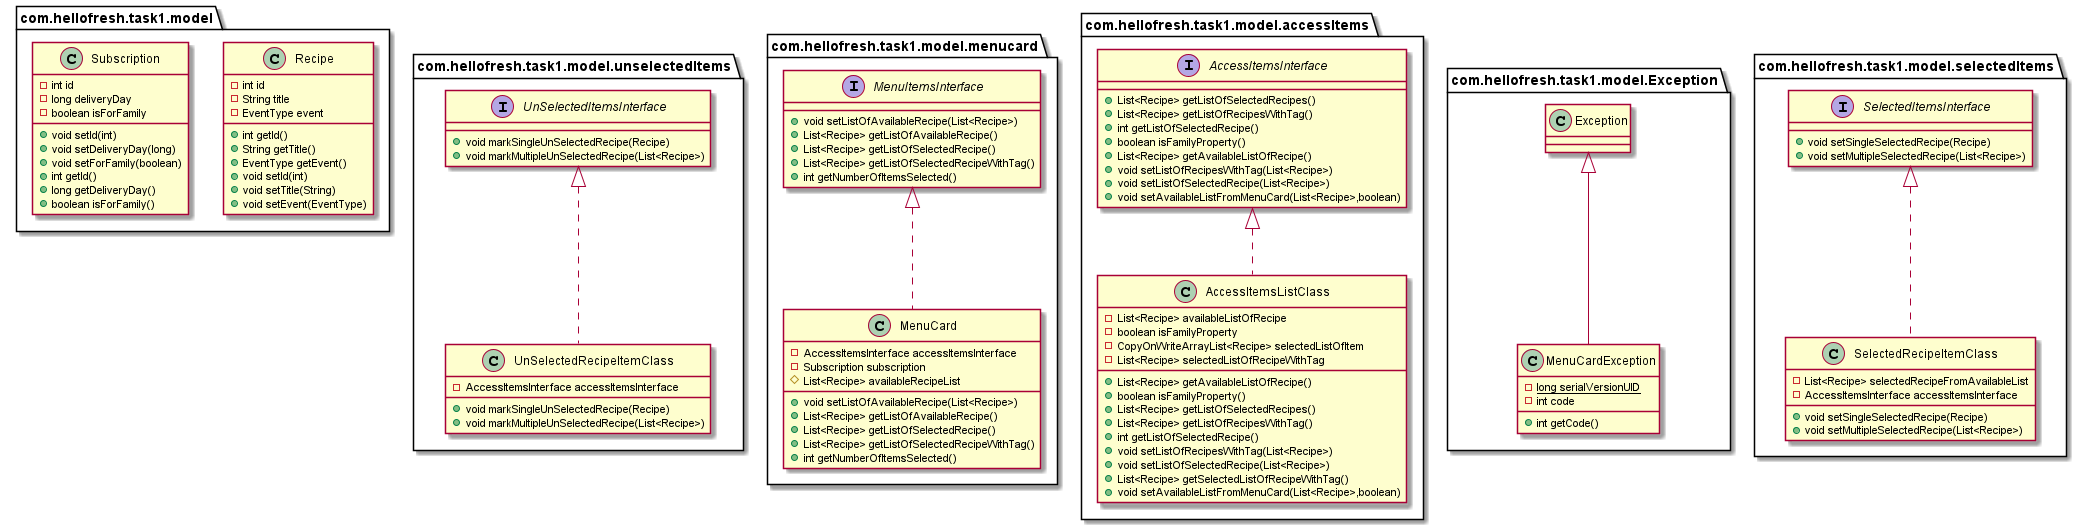

The diagram above was rendered by PlantUML. Its source (embedded in the PNG):
@startuml
class com.hellofresh.task1.model.Recipe {
- int id
- String title
- EventType event
+ int getId()
+ String getTitle()
+ EventType getEvent()
+ void setId(int)
+ void setTitle(String)
+ void setEvent(EventType)
}
interface com.hellofresh.task1.model.unselectedItems.UnSelectedItemsInterface {
+ void markSingleUnSelectedRecipe(Recipe)
+ void markMultipleUnSelectedRecipe(List<Recipe>)
}
interface com.hellofresh.task1.model.menucard.MenuItemsInterface {
+ void setListOfAvailableRecipe(List<Recipe>)
+ List<Recipe> getListOfAvailableRecipe()
+ List<Recipe> getListOfSelectedRecipe()
+ List<Recipe> getListOfSelectedRecipeWithTag()
+ int getNumberOfItemsSelected()
}
class com.hellofresh.task1.model.accessItems.AccessItemsListClass {
- List<Recipe> availableListOfRecipe
- boolean isFamilyProperty
- CopyOnWriteArrayList<Recipe> selectedListOfItem
- List<Recipe> selectedListOfRecipeWithTag
+ List<Recipe> getAvailableListOfRecipe()
+ boolean isFamilyProperty()
+ List<Recipe> getListOfSelectedRecipes()
+ List<Recipe> getListOfRecipesWithTag()
+ int getListOfSelectedRecipe()
+ void setListOfRecipesWithTag(List<Recipe>)
+ void setListOfSelectedRecipe(List<Recipe>)
+ List<Recipe> getSelectedListOfRecipeWithTag()
+ void setAvailableListFromMenuCard(List<Recipe>,boolean)
}
class com.hellofresh.task1.model.unselectedItems.UnSelectedRecipeItemClass {
- AccessItemsInterface accessItemsInterface
+ void markSingleUnSelectedRecipe(Recipe)
+ void markMultipleUnSelectedRecipe(List<Recipe>)
}
class com.hellofresh.task1.model.Exception.MenuCardException {
- {static} long serialVersionUID
- int code
+ int getCode()
}
class com.hellofresh.task1.model.Subscription {
- int id
- long deliveryDay
- boolean isForFamily
+ void setId(int)
+ void setDeliveryDay(long)
+ void setForFamily(boolean)
+ int getId()
+ long getDeliveryDay()
+ boolean isForFamily()
}
interface com.hellofresh.task1.model.accessItems.AccessItemsInterface {
+ List<Recipe> getListOfSelectedRecipes()
+ List<Recipe> getListOfRecipesWithTag()
+ int getListOfSelectedRecipe()
+ boolean isFamilyProperty()
+ List<Recipe> getAvailableListOfRecipe()
+ void setListOfRecipesWithTag(List<Recipe>)
+ void setListOfSelectedRecipe(List<Recipe>)
+ void setAvailableListFromMenuCard(List<Recipe>,boolean)
}
interface com.hellofresh.task1.model.selectedItems.SelectedItemsInterface {
+ void setSingleSelectedRecipe(Recipe)
+ void setMultipleSelectedRecipe(List<Recipe>)
}
class com.hellofresh.task1.model.selectedItems.SelectedRecipeItemClass {
- List<Recipe> selectedRecipeFromAvailableList
- AccessItemsInterface accessItemsInterface
+ void setSingleSelectedRecipe(Recipe)
+ void setMultipleSelectedRecipe(List<Recipe>)
}
class com.hellofresh.task1.model.menucard.MenuCard {
- AccessItemsInterface accessItemsInterface
- Subscription subscription
# List<Recipe> availableRecipeList
+ void setListOfAvailableRecipe(List<Recipe>)
+ List<Recipe> getListOfAvailableRecipe()
+ List<Recipe> getListOfSelectedRecipe()
+ List<Recipe> getListOfSelectedRecipeWithTag()
+ int getNumberOfItemsSelected()
}


com.hellofresh.task1.model.accessItems.AccessItemsInterface <|.. com.hellofresh.task1.model.accessItems.AccessItemsListClass
com.hellofresh.task1.model.unselectedItems.UnSelectedItemsInterface <|.. com.hellofresh.task1.model.unselectedItems.UnSelectedRecipeItemClass
com.hellofresh.task1.model.Exception.Exception <|-- com.hellofresh.task1.model.Exception.MenuCardException
com.hellofresh.task1.model.selectedItems.SelectedItemsInterface <|.. com.hellofresh.task1.model.selectedItems.SelectedRecipeItemClass
com.hellofresh.task1.model.menucard.MenuItemsInterface <|.. com.hellofresh.task1.model.menucard.MenuCard
@enduml